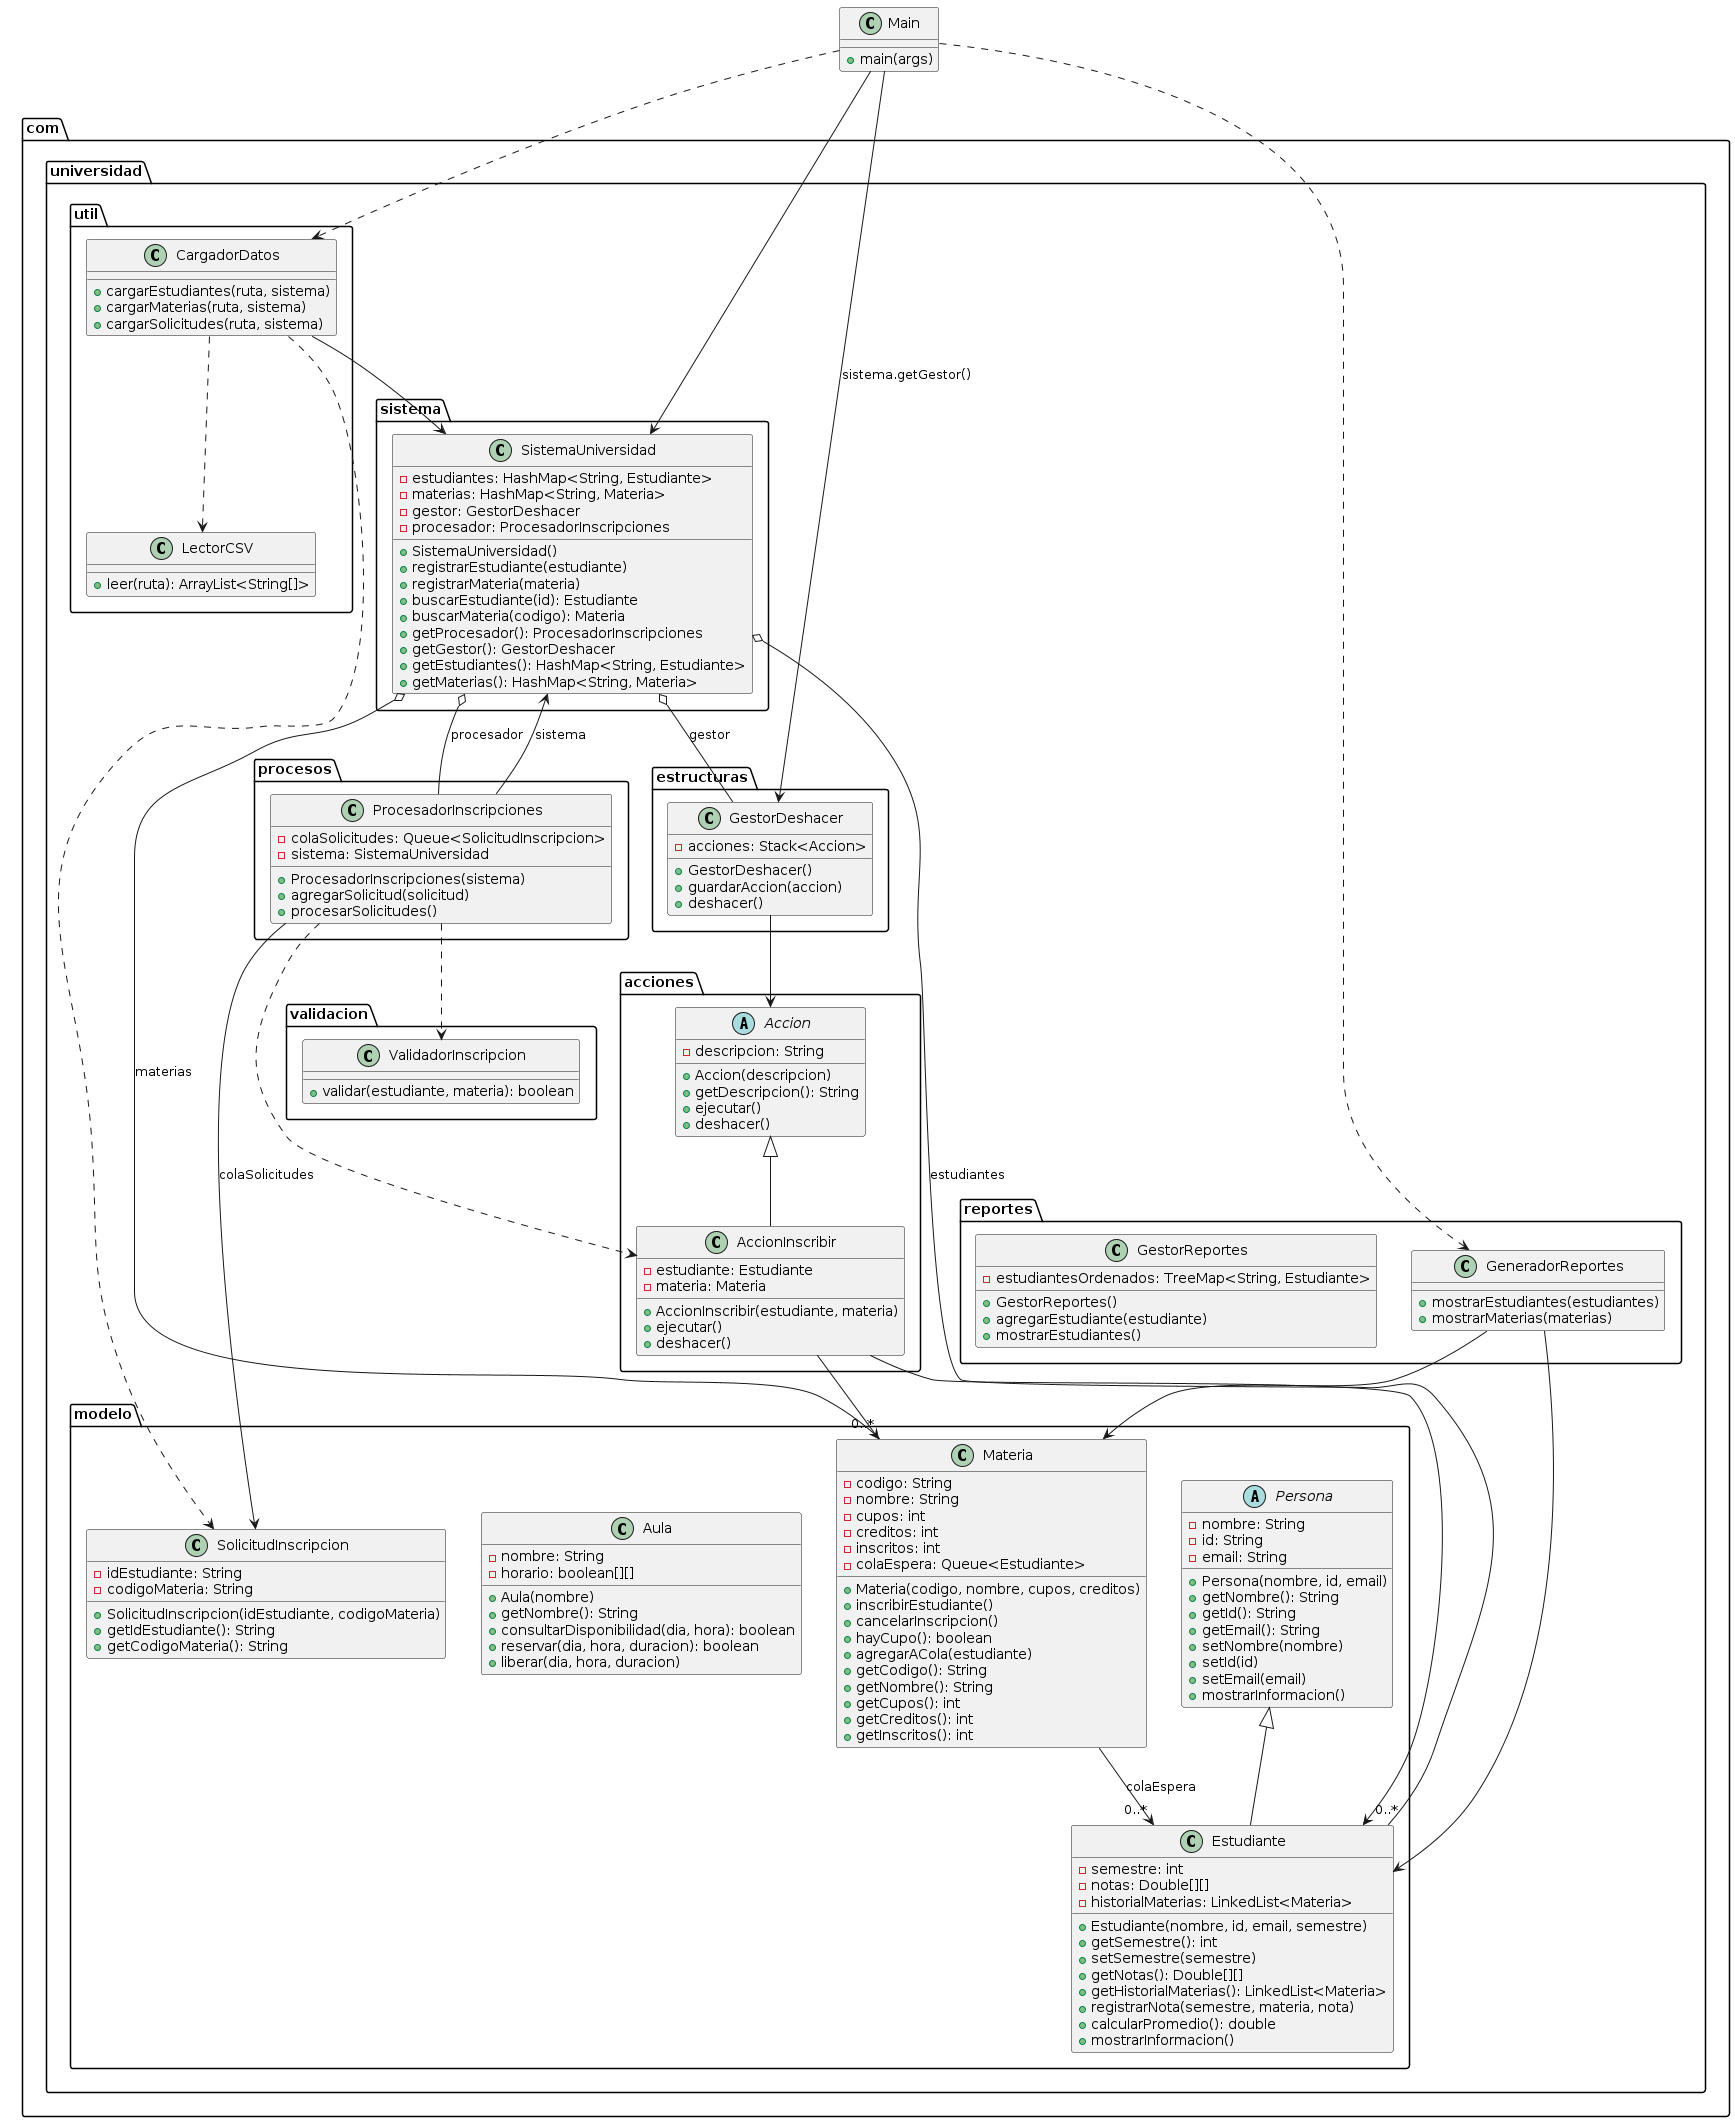

The diagram above was rendered by PlantUML. Its source (embedded in the PNG):
@startuml
package "com.universidad.modelo" {
  abstract class Persona {
    - nombre: String
    - id: String
    - email: String
    + Persona(nombre, id, email)
    + getNombre(): String
    + getId(): String
    + getEmail(): String
    + setNombre(nombre)
    + setId(id)
    + setEmail(email)
    + mostrarInformacion()
  }

  class Estudiante {
    - semestre: int
    - notas: Double[][]
    - historialMaterias: LinkedList<Materia>
    + Estudiante(nombre, id, email, semestre)
    + getSemestre(): int
    + setSemestre(semestre)
    + getNotas(): Double[][]
    + getHistorialMaterias(): LinkedList<Materia>
    + registrarNota(semestre, materia, nota)
    + calcularPromedio(): double
    + mostrarInformacion()
  }

  class Materia {
    - codigo: String
    - nombre: String
    - cupos: int
    - creditos: int
    - inscritos: int
    - colaEspera: Queue<Estudiante>
    + Materia(codigo, nombre, cupos, creditos)
    + inscribirEstudiante()
    + cancelarInscripcion()
    + hayCupo(): boolean
    + agregarACola(estudiante)
    + getCodigo(): String
    + getNombre(): String
    + getCupos(): int
    + getCreditos(): int
    + getInscritos(): int
  }

  class Aula {
    - nombre: String
    - horario: boolean[][]
    + Aula(nombre)
    + getNombre(): String
    + consultarDisponibilidad(dia, hora): boolean
    + reservar(dia, hora, duracion): boolean
    + liberar(dia, hora, duracion)
  }

  class SolicitudInscripcion {
    - idEstudiante: String
    - codigoMateria: String
    + SolicitudInscripcion(idEstudiante, codigoMateria)
    + getIdEstudiante(): String
    + getCodigoMateria(): String
  }
}

package "com.universidad.acciones" {
  abstract class Accion {
    - descripcion: String
    + Accion(descripcion)
    + getDescripcion(): String
    + ejecutar()
    + deshacer()
  }

  class AccionInscribir {
    - estudiante: Estudiante
    - materia: Materia
    + AccionInscribir(estudiante, materia)
    + ejecutar()
    + deshacer()
  }
}

package "com.universidad.sistema" {
  class SistemaUniversidad {
    - estudiantes: HashMap<String, Estudiante>
    - materias: HashMap<String, Materia>
    - gestor: GestorDeshacer
    - procesador: ProcesadorInscripciones
    + SistemaUniversidad()
    + registrarEstudiante(estudiante)
    + registrarMateria(materia)
    + buscarEstudiante(id): Estudiante
    + buscarMateria(codigo): Materia
    + getProcesador(): ProcesadorInscripciones
    + getGestor(): GestorDeshacer
    + getEstudiantes(): HashMap<String, Estudiante>
    + getMaterias(): HashMap<String, Materia>
  }
}

package "com.universidad.procesos" {
  class ProcesadorInscripciones {
    - colaSolicitudes: Queue<SolicitudInscripcion>
    - sistema: SistemaUniversidad
    + ProcesadorInscripciones(sistema)
    + agregarSolicitud(solicitud)
    + procesarSolicitudes()
  }
}

package "com.universidad.validacion" {
  class ValidadorInscripcion {
    + validar(estudiante, materia): boolean
  }
}

package "com.universidad.util" {
  class CargadorDatos {
    + cargarEstudiantes(ruta, sistema)
    + cargarMaterias(ruta, sistema)
    + cargarSolicitudes(ruta, sistema)
  }

  class LectorCSV {
    + leer(ruta): ArrayList<String[]>
  }
}

package "com.universidad.estructuras" {
  class GestorDeshacer {
    - acciones: Stack<Accion>
    + GestorDeshacer()
    + guardarAccion(accion)
    + deshacer()
  }
}

package "com.universidad.reportes" {
  class GeneradorReportes {
    + mostrarEstudiantes(estudiantes)
    + mostrarMaterias(materias)
  }

  class GestorReportes {
    - estudiantesOrdenados: TreeMap<String, Estudiante>
    + GestorReportes()
    + agregarEstudiante(estudiante)
    + mostrarEstudiantes()
  }
}

class Main {
  + main(args)
}

Persona <|-- Estudiante
Accion <|-- AccionInscribir
SistemaUniversidad o-- "0..*" Estudiante : estudiantes
SistemaUniversidad o-- "0..*" Materia : materias
SistemaUniversidad o-- GestorDeshacer : gestor
SistemaUniversidad o-- ProcesadorInscripciones : procesador
ProcesadorInscripciones --> SolicitudInscripcion : colaSolicitudes
ProcesadorInscripciones --> SistemaUniversidad : sistema
ProcesadorInscripciones ..> ValidadorInscripcion
ProcesadorInscripciones ..> AccionInscribir
AccionInscribir --> Estudiante
AccionInscribir --> Materia
Materia --> "0..*" Estudiante : colaEspera
CargadorDatos ..> LectorCSV
CargadorDatos --> SistemaUniversidad
CargadorDatos ..> SolicitudInscripcion
Main --> SistemaUniversidad
Main ..> CargadorDatos
Main ..> GeneradorReportes
Main --> GestorDeshacer : sistema.getGestor()
GeneradorReportes --> Estudiante
GeneradorReportes --> Materia
GestorDeshacer --> Accion

@enduml